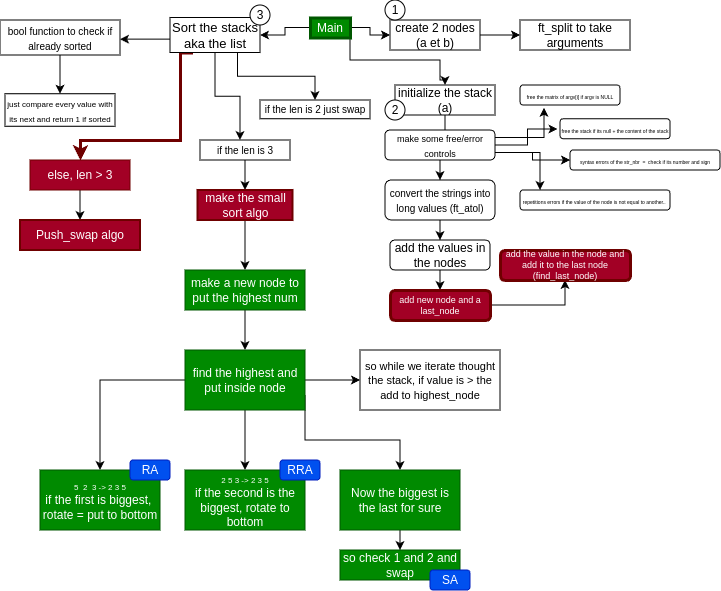

The diagram above was exported from draw.io. Its source (the exported page's mxGraphModel, read from the mxfile embedded in the PNG):
<mxGraphModel dx="2165" dy="1033" grid="1" gridSize="10" guides="1" tooltips="1" connect="1" arrows="1" fold="1" page="1" pageScale="1" pageWidth="850" pageHeight="1100" background="light-dark(#FFFFFF,#808080)" math="0" shadow="0">
  <root>
    <mxCell id="0" />
    <mxCell id="1" parent="0" />
    <mxCell id="yJjDDnPuyEdHIoDLrxMQ-2" edge="1" parent="1" source="yJjDDnPuyEdHIoDLrxMQ-1" style="edgeStyle=orthogonalEdgeStyle;rounded=0;orthogonalLoop=1;jettySize=auto;html=1;entryX=0;entryY=0.5;entryDx=0;entryDy=0;" target="yJjDDnPuyEdHIoDLrxMQ-4">
      <mxGeometry relative="1" as="geometry">
        <mxPoint x="-550" y="50" as="targetPoint" />
      </mxGeometry>
    </mxCell>
    <mxCell id="yJjDDnPuyEdHIoDLrxMQ-6" edge="1" parent="1" source="yJjDDnPuyEdHIoDLrxMQ-1" style="edgeStyle=orthogonalEdgeStyle;rounded=0;orthogonalLoop=1;jettySize=auto;html=1;entryX=0.5;entryY=0;entryDx=0;entryDy=0;" target="yJjDDnPuyEdHIoDLrxMQ-7">
      <mxGeometry relative="1" as="geometry">
        <Array as="points">
          <mxPoint x="-420" y="80" />
          <mxPoint x="-330" y="80" />
          <mxPoint x="-330" y="100" />
          <mxPoint x="-325" y="100" />
        </Array>
        <mxPoint x="-590" y="100" as="targetPoint" />
      </mxGeometry>
    </mxCell>
    <mxCell id="yJjDDnPuyEdHIoDLrxMQ-24" edge="1" parent="1" source="yJjDDnPuyEdHIoDLrxMQ-1" style="edgeStyle=orthogonalEdgeStyle;rounded=0;orthogonalLoop=1;jettySize=auto;html=1;fontFamily=Helvetica;fontSize=12;fontColor=light-dark(#000000,#000000);entryX=1;entryY=0.5;entryDx=0;entryDy=0;" target="yJjDDnPuyEdHIoDLrxMQ-25">
      <mxGeometry relative="1" as="geometry">
        <mxPoint x="-500" y="55" as="targetPoint" />
      </mxGeometry>
    </mxCell>
    <mxCell id="yJjDDnPuyEdHIoDLrxMQ-1" parent="1" style="rounded=0;whiteSpace=wrap;html=1;fillColor=#008a00;fontColor=#ffffff;strokeColor=#005700;strokeWidth=3;" value="Main" vertex="1">
      <mxGeometry height="20" width="40" x="-460" y="37.5" as="geometry" />
    </mxCell>
    <mxCell id="yJjDDnPuyEdHIoDLrxMQ-3" parent="1" style="whiteSpace=wrap;html=1;strokeColor=default;fillColor=light-dark(#FFFFFF,#FFFFFF);" value="&lt;font style=&quot;color: light-dark(rgb(0, 0, 0), rgb(0, 0, 0));&quot;&gt;&lt;font&gt;ft_split to take arguments&lt;/font&gt;&lt;/font&gt;" vertex="1">
      <mxGeometry height="30" width="110" x="-250" y="40" as="geometry" />
    </mxCell>
    <mxCell id="yJjDDnPuyEdHIoDLrxMQ-5" edge="1" parent="1" source="yJjDDnPuyEdHIoDLrxMQ-4" style="edgeStyle=orthogonalEdgeStyle;rounded=0;orthogonalLoop=1;jettySize=auto;html=1;entryX=0;entryY=0.5;entryDx=0;entryDy=0;" target="yJjDDnPuyEdHIoDLrxMQ-3">
      <mxGeometry relative="1" as="geometry">
        <mxPoint x="-420" y="50" as="targetPoint" />
      </mxGeometry>
    </mxCell>
    <mxCell id="yJjDDnPuyEdHIoDLrxMQ-4" parent="1" style="whiteSpace=wrap;html=1;strokeColor=default;fillColor=light-dark(#FFFFFF,#FFFFFF);" value="&lt;font style=&quot;color: light-dark(rgb(0, 0, 0), rgb(0, 0, 0));&quot;&gt;create 2 nodes (a et b)&lt;/font&gt;" vertex="1">
      <mxGeometry height="30" width="90" x="-380" y="40" as="geometry" />
    </mxCell>
    <mxCell id="yJjDDnPuyEdHIoDLrxMQ-12" edge="1" parent="1" source="yJjDDnPuyEdHIoDLrxMQ-7" style="edgeStyle=orthogonalEdgeStyle;rounded=0;orthogonalLoop=1;jettySize=auto;html=1;fontFamily=Helvetica;fontSize=12;fontColor=light-dark(#000000,#000000);" target="yJjDDnPuyEdHIoDLrxMQ-11" value="">
      <mxGeometry relative="1" as="geometry" />
    </mxCell>
    <mxCell id="yJjDDnPuyEdHIoDLrxMQ-7" parent="1" style="rounded=0;whiteSpace=wrap;html=1;fillColor=light-dark(#FFFFFF,#FFFFFF);strokeColor=light-dark(#000000,#000000);fontColor=light-dark(#000000,#000000);" value="initialize the stack (a)" vertex="1">
      <mxGeometry height="30" width="100" x="-375" y="105" as="geometry" />
    </mxCell>
    <mxCell id="yJjDDnPuyEdHIoDLrxMQ-14" edge="1" parent="1" source="yJjDDnPuyEdHIoDLrxMQ-11" style="edgeStyle=orthogonalEdgeStyle;rounded=0;orthogonalLoop=1;jettySize=auto;html=1;fontFamily=Helvetica;fontSize=12;fontColor=light-dark(#000000,#000000);" target="yJjDDnPuyEdHIoDLrxMQ-13" value="">
      <mxGeometry relative="1" as="geometry" />
    </mxCell>
    <mxCell id="lnBW0I1X_Ao6TW3pOS8I-4" edge="1" parent="1" source="yJjDDnPuyEdHIoDLrxMQ-11" style="edgeStyle=orthogonalEdgeStyle;rounded=0;orthogonalLoop=1;jettySize=auto;html=1;exitX=1;exitY=0.5;exitDx=0;exitDy=0;entryX=-0.023;entryY=0.512;entryDx=0;entryDy=0;entryPerimeter=0;" target="lnBW0I1X_Ao6TW3pOS8I-5">
      <mxGeometry relative="1" as="geometry">
        <mxPoint x="-200" y="165" as="targetPoint" />
      </mxGeometry>
    </mxCell>
    <mxCell id="lnBW0I1X_Ao6TW3pOS8I-7" edge="1" parent="1" source="yJjDDnPuyEdHIoDLrxMQ-11" style="edgeStyle=orthogonalEdgeStyle;rounded=0;orthogonalLoop=1;jettySize=auto;html=1;exitX=1;exitY=0.75;exitDx=0;exitDy=0;entryX=0;entryY=0.5;entryDx=0;entryDy=0;" target="lnBW0I1X_Ao6TW3pOS8I-9">
      <mxGeometry relative="1" as="geometry">
        <mxPoint x="-210" y="200" as="targetPoint" />
      </mxGeometry>
    </mxCell>
    <mxCell id="lnBW0I1X_Ao6TW3pOS8I-10" edge="1" parent="1" source="yJjDDnPuyEdHIoDLrxMQ-11" style="edgeStyle=orthogonalEdgeStyle;rounded=0;orthogonalLoop=1;jettySize=auto;html=1;exitX=1;exitY=0.75;exitDx=0;exitDy=0;">
      <mxGeometry relative="1" as="geometry">
        <mxPoint x="-230" y="210" as="targetPoint" />
      </mxGeometry>
    </mxCell>
    <mxCell id="yJjDDnPuyEdHIoDLrxMQ-11" parent="1" style="rounded=1;whiteSpace=wrap;html=1;strokeColor=light-dark(#000000,#000000);align=center;verticalAlign=middle;fontFamily=Helvetica;fontSize=12;fontColor=light-dark(#000000,#000000);fillColor=light-dark(#FFFFFF,#FFFFFF);" value="&lt;font style=&quot;font-size: 9px;&quot;&gt;make some free/error controls&lt;/font&gt;" vertex="1">
      <mxGeometry height="30" width="110" x="-385" y="150" as="geometry" />
    </mxCell>
    <mxCell id="yJjDDnPuyEdHIoDLrxMQ-17" edge="1" parent="1" source="yJjDDnPuyEdHIoDLrxMQ-13" style="edgeStyle=orthogonalEdgeStyle;rounded=0;orthogonalLoop=1;jettySize=auto;html=1;fontFamily=Helvetica;fontSize=12;fontColor=light-dark(#000000,#000000);" target="yJjDDnPuyEdHIoDLrxMQ-16" value="">
      <mxGeometry relative="1" as="geometry" />
    </mxCell>
    <mxCell id="yJjDDnPuyEdHIoDLrxMQ-13" parent="1" style="whiteSpace=wrap;html=1;fillColor=light-dark(#FFFFFF,#FFFFFF);strokeColor=light-dark(#000000,#000000);fontColor=light-dark(#000000,#000000);rounded=1;" value="&lt;font style=&quot;font-size: 10px;&quot;&gt;convert the strings into long values (ft_atol)&lt;/font&gt;" vertex="1">
      <mxGeometry height="40" width="110" x="-385" y="200" as="geometry" />
    </mxCell>
    <mxCell id="yJjDDnPuyEdHIoDLrxMQ-19" edge="1" parent="1" source="yJjDDnPuyEdHIoDLrxMQ-16" style="edgeStyle=orthogonalEdgeStyle;rounded=0;orthogonalLoop=1;jettySize=auto;html=1;fontFamily=Helvetica;fontSize=12;fontColor=light-dark(#000000,#000000);" target="yJjDDnPuyEdHIoDLrxMQ-18" value="">
      <mxGeometry relative="1" as="geometry" />
    </mxCell>
    <mxCell id="yJjDDnPuyEdHIoDLrxMQ-16" parent="1" style="whiteSpace=wrap;html=1;fillColor=light-dark(#FFFFFF,#FFFFFF);strokeColor=light-dark(#000000,#000000);fontColor=light-dark(#000000,#000000);rounded=1;" value="add the values in the nodes" vertex="1">
      <mxGeometry height="30" width="100" x="-380" y="260" as="geometry" />
    </mxCell>
    <mxCell id="yJjDDnPuyEdHIoDLrxMQ-21" edge="1" parent="1" source="yJjDDnPuyEdHIoDLrxMQ-18" style="edgeStyle=orthogonalEdgeStyle;rounded=0;orthogonalLoop=1;jettySize=auto;html=1;fontFamily=Helvetica;fontSize=12;fontColor=light-dark(#000000,#000000);" target="yJjDDnPuyEdHIoDLrxMQ-20" value="">
      <mxGeometry relative="1" as="geometry" />
    </mxCell>
    <mxCell id="yJjDDnPuyEdHIoDLrxMQ-18" parent="1" style="whiteSpace=wrap;html=1;fillColor=#a20025;strokeColor=#6F0000;fontColor=#ffffff;rounded=1;strokeWidth=3;fontSize=9;" value="add new node and a last_node" vertex="1">
      <mxGeometry height="30" width="100" x="-380" y="310" as="geometry" />
    </mxCell>
    <mxCell id="yJjDDnPuyEdHIoDLrxMQ-20" parent="1" style="whiteSpace=wrap;html=1;fillColor=#a20025;strokeColor=#6F0000;fontColor=#ffffff;rounded=1;strokeWidth=3;fontSize=9;" value="add the value in the node and add it to the last node (find_last_node)" vertex="1">
      <mxGeometry height="30" width="130" x="-270" y="270" as="geometry" />
    </mxCell>
    <mxCell id="yJjDDnPuyEdHIoDLrxMQ-22" parent="1" style="ellipse;whiteSpace=wrap;html=1;aspect=fixed;rounded=0;strokeColor=light-dark(#000000,#000000);align=center;verticalAlign=middle;fontFamily=Helvetica;fontSize=12;fontColor=light-dark(#000000,#000000);fillColor=light-dark(#FFFFFF,#FFFFFF);" value="1" vertex="1">
      <mxGeometry height="20" width="20" x="-385" y="20" as="geometry" />
    </mxCell>
    <mxCell id="yJjDDnPuyEdHIoDLrxMQ-23" parent="1" style="ellipse;whiteSpace=wrap;html=1;aspect=fixed;rounded=0;strokeColor=light-dark(#000000,#000000);align=center;verticalAlign=middle;fontFamily=Helvetica;fontSize=12;fontColor=light-dark(#000000,#000000);fillColor=light-dark(#FFFFFF,#FFFFFF);" value="2" vertex="1">
      <mxGeometry height="20" width="20" x="-385" y="120" as="geometry" />
    </mxCell>
    <mxCell id="yJjDDnPuyEdHIoDLrxMQ-28" edge="1" parent="1" style="edgeStyle=orthogonalEdgeStyle;rounded=0;orthogonalLoop=1;jettySize=auto;html=1;exitX=0;exitY=0.5;exitDx=0;exitDy=0;fontFamily=Helvetica;fontSize=12;fontColor=light-dark(#000000,#000000);entryX=1;entryY=0.5;entryDx=0;entryDy=0;">
      <mxGeometry relative="1" as="geometry">
        <Array as="points">
          <mxPoint x="-565" y="59.11" />
          <mxPoint x="-650" y="59.11" />
        </Array>
        <mxPoint x="-565" y="50.9" as="sourcePoint" />
        <mxPoint x="-650" y="58.61" as="targetPoint" />
      </mxGeometry>
    </mxCell>
    <mxCell id="yJjDDnPuyEdHIoDLrxMQ-42" edge="1" parent="1" source="yJjDDnPuyEdHIoDLrxMQ-25" style="edgeStyle=orthogonalEdgeStyle;rounded=0;orthogonalLoop=1;jettySize=auto;html=1;exitX=0.25;exitY=1;exitDx=0;exitDy=0;entryX=0.5;entryY=0;entryDx=0;entryDy=0;fontFamily=Helvetica;fontSize=12;fontColor=light-dark(#000000,#000000);strokeWidth=3;fillColor=#a20025;strokeColor=#6F0000;" target="yJjDDnPuyEdHIoDLrxMQ-41">
      <mxGeometry relative="1" as="geometry">
        <Array as="points">
          <mxPoint x="-590" y="73" />
          <mxPoint x="-590" y="160" />
          <mxPoint x="-690" y="160" />
        </Array>
      </mxGeometry>
    </mxCell>
    <mxCell id="yJjDDnPuyEdHIoDLrxMQ-25" parent="1" style="whiteSpace=wrap;html=1;rounded=0;strokeColor=light-dark(#000000,#000000);align=center;verticalAlign=middle;fontFamily=Helvetica;fontSize=12;fontColor=light-dark(#000000,#000000);fillColor=light-dark(#FFFFFF,#FFFFFF);" value="&lt;font style=&quot;font-size: 13px;&quot;&gt;Sort the stacks&lt;/font&gt;&lt;div&gt;&lt;font style=&quot;font-size: 13px;&quot;&gt;aka the list&lt;/font&gt;&lt;/div&gt;" vertex="1">
      <mxGeometry height="35" width="90" x="-600" y="37.5" as="geometry" />
    </mxCell>
    <mxCell id="yJjDDnPuyEdHIoDLrxMQ-27" parent="1" style="ellipse;whiteSpace=wrap;html=1;aspect=fixed;rounded=0;strokeColor=light-dark(#000000,#000000);align=center;verticalAlign=middle;fontFamily=Helvetica;fontSize=12;fontColor=light-dark(#000000,#000000);fillColor=light-dark(#FFFFFF,#FFFFFF);" value="3" vertex="1">
      <mxGeometry height="20" width="20" x="-520" y="25" as="geometry" />
    </mxCell>
    <mxCell id="yJjDDnPuyEdHIoDLrxMQ-31" edge="1" parent="1" source="yJjDDnPuyEdHIoDLrxMQ-29" style="edgeStyle=orthogonalEdgeStyle;rounded=0;orthogonalLoop=1;jettySize=auto;html=1;fontFamily=Helvetica;fontSize=12;fontColor=light-dark(#000000,#000000);" target="yJjDDnPuyEdHIoDLrxMQ-30" value="">
      <mxGeometry relative="1" as="geometry" />
    </mxCell>
    <mxCell id="yJjDDnPuyEdHIoDLrxMQ-33" edge="1" parent="1" source="yJjDDnPuyEdHIoDLrxMQ-25" style="edgeStyle=orthogonalEdgeStyle;rounded=0;orthogonalLoop=1;jettySize=auto;html=1;fontFamily=Helvetica;fontSize=12;fontColor=light-dark(#000000,#000000);exitX=0.75;exitY=1;exitDx=0;exitDy=0;" target="yJjDDnPuyEdHIoDLrxMQ-32" value="">
      <mxGeometry relative="1" as="geometry" />
    </mxCell>
    <mxCell id="yJjDDnPuyEdHIoDLrxMQ-29" parent="1" style="whiteSpace=wrap;html=1;rounded=0;strokeColor=light-dark(#000000,#000000);align=center;verticalAlign=middle;fontFamily=Helvetica;fontSize=12;fontColor=light-dark(#000000,#000000);fillColor=light-dark(#FFFFFF,#FFFFFF);" value="&lt;font style=&quot;font-size: 10px;&quot;&gt;bool function to check if already sorted&lt;/font&gt;" vertex="1">
      <mxGeometry height="35" width="120" x="-770" y="40" as="geometry" />
    </mxCell>
    <mxCell id="yJjDDnPuyEdHIoDLrxMQ-30" parent="1" style="whiteSpace=wrap;html=1;fillColor=light-dark(#FFFFFF,#FFFFFF);strokeColor=light-dark(#000000,#000000);fontColor=light-dark(#000000,#000000);rounded=0;" value="&lt;font style=&quot;font-size: 8px;&quot;&gt;just compare every value with its next and return 1 if sorted&lt;/font&gt;" vertex="1">
      <mxGeometry height="32.5" width="110" x="-765" y="113.75" as="geometry" />
    </mxCell>
    <mxCell id="yJjDDnPuyEdHIoDLrxMQ-32" parent="1" style="whiteSpace=wrap;html=1;fillColor=light-dark(#FFFFFF,#FFFFFF);strokeColor=light-dark(#000000,#000000);fontColor=light-dark(#000000,#000000);rounded=0;" value="&lt;font style=&quot;font-size: 10px;&quot;&gt;if the len is 2 just swap&lt;/font&gt;" vertex="1">
      <mxGeometry height="18.75" width="110" x="-510" y="120" as="geometry" />
    </mxCell>
    <mxCell id="yJjDDnPuyEdHIoDLrxMQ-38" edge="1" parent="1" source="yJjDDnPuyEdHIoDLrxMQ-35" style="edgeStyle=orthogonalEdgeStyle;rounded=0;orthogonalLoop=1;jettySize=auto;html=1;entryX=0.5;entryY=0;entryDx=0;entryDy=0;fontFamily=Helvetica;fontSize=12;fontColor=light-dark(#000000,#000000);" target="yJjDDnPuyEdHIoDLrxMQ-37">
      <mxGeometry relative="1" as="geometry" />
    </mxCell>
    <mxCell id="yJjDDnPuyEdHIoDLrxMQ-35" parent="1" style="whiteSpace=wrap;html=1;rounded=0;strokeColor=light-dark(#000000,#000000);align=center;verticalAlign=middle;fontFamily=Helvetica;fontSize=12;fontColor=light-dark(#000000,#000000);fillColor=light-dark(#FFFFFF,#FFFFFF);" value="&lt;font style=&quot;font-size: 10px;&quot;&gt;if the len is 3&lt;/font&gt;" vertex="1">
      <mxGeometry height="20" width="90" x="-570" y="160" as="geometry" />
    </mxCell>
    <mxCell id="yJjDDnPuyEdHIoDLrxMQ-47" edge="1" parent="1" source="yJjDDnPuyEdHIoDLrxMQ-37" style="edgeStyle=orthogonalEdgeStyle;rounded=0;orthogonalLoop=1;jettySize=auto;html=1;entryX=0.5;entryY=0;entryDx=0;entryDy=0;fontFamily=Helvetica;fontSize=12;fontColor=light-dark(#000000,#000000);" target="yJjDDnPuyEdHIoDLrxMQ-46">
      <mxGeometry relative="1" as="geometry" />
    </mxCell>
    <mxCell id="yJjDDnPuyEdHIoDLrxMQ-37" parent="1" style="whiteSpace=wrap;html=1;rounded=0;strokeColor=#6F0000;align=center;verticalAlign=middle;fontFamily=Helvetica;fontSize=12;fontColor=#ffffff;fillColor=#a20025;strokeWidth=2;" value="make the small sort algo" vertex="1">
      <mxGeometry height="30" width="95" x="-572.5" y="210" as="geometry" />
    </mxCell>
    <mxCell id="yJjDDnPuyEdHIoDLrxMQ-40" edge="1" parent="1" source="yJjDDnPuyEdHIoDLrxMQ-25" style="edgeStyle=orthogonalEdgeStyle;rounded=0;orthogonalLoop=1;jettySize=auto;html=1;exitX=0.5;exitY=1;exitDx=0;exitDy=0;entryX=0.444;entryY=0;entryDx=0;entryDy=0;entryPerimeter=0;fontFamily=Helvetica;fontSize=12;fontColor=light-dark(#000000,#000000);" target="yJjDDnPuyEdHIoDLrxMQ-35">
      <mxGeometry relative="1" as="geometry" />
    </mxCell>
    <mxCell id="yJjDDnPuyEdHIoDLrxMQ-43" edge="1" parent="1" source="yJjDDnPuyEdHIoDLrxMQ-41" style="edgeStyle=orthogonalEdgeStyle;rounded=0;orthogonalLoop=1;jettySize=auto;html=1;exitX=0.5;exitY=1;exitDx=0;exitDy=0;fontFamily=Helvetica;fontSize=12;fontColor=light-dark(#000000,#000000);">
      <mxGeometry relative="1" as="geometry">
        <mxPoint x="-690" y="240" as="targetPoint" />
      </mxGeometry>
    </mxCell>
    <mxCell id="yJjDDnPuyEdHIoDLrxMQ-41" parent="1" style="whiteSpace=wrap;html=1;rounded=0;strokeColor=#6F0000;align=center;verticalAlign=middle;fontFamily=Helvetica;fontSize=12;fontColor=#ffffff;fillColor=#a20025;" value="else, len &amp;gt; 3" vertex="1">
      <mxGeometry height="30" width="100" x="-740" y="180" as="geometry" />
    </mxCell>
    <mxCell id="yJjDDnPuyEdHIoDLrxMQ-44" parent="1" style="whiteSpace=wrap;html=1;rounded=0;strokeColor=#6F0000;align=center;verticalAlign=middle;fontFamily=Helvetica;fontSize=12;fontColor=#ffffff;fillColor=#a20025;strokeWidth=2;" value="Push_swap algo" vertex="1">
      <mxGeometry height="30" width="120" x="-750" y="240" as="geometry" />
    </mxCell>
    <mxCell id="yJjDDnPuyEdHIoDLrxMQ-49" edge="1" parent="1" source="yJjDDnPuyEdHIoDLrxMQ-46" style="edgeStyle=orthogonalEdgeStyle;rounded=0;orthogonalLoop=1;jettySize=auto;html=1;fontFamily=Helvetica;fontSize=12;fontColor=light-dark(#000000,#000000);" target="yJjDDnPuyEdHIoDLrxMQ-48" value="">
      <mxGeometry relative="1" as="geometry" />
    </mxCell>
    <mxCell id="yJjDDnPuyEdHIoDLrxMQ-46" parent="1" style="whiteSpace=wrap;html=1;rounded=0;strokeColor=#005700;align=center;verticalAlign=middle;fontFamily=Helvetica;fontSize=12;fontColor=#ffffff;fillColor=#008a00;" value="make a new node to put the highest num" vertex="1">
      <mxGeometry height="40" width="120" x="-585" y="290" as="geometry" />
    </mxCell>
    <mxCell id="yJjDDnPuyEdHIoDLrxMQ-50" edge="1" parent="1" source="yJjDDnPuyEdHIoDLrxMQ-48" style="edgeStyle=orthogonalEdgeStyle;rounded=0;orthogonalLoop=1;jettySize=auto;html=1;fontFamily=Helvetica;fontSize=12;fontColor=light-dark(#000000,#000000);">
      <mxGeometry relative="1" as="geometry">
        <mxPoint x="-409.9999999999998" y="400" as="targetPoint" />
      </mxGeometry>
    </mxCell>
    <mxCell id="yJjDDnPuyEdHIoDLrxMQ-53" edge="1" parent="1" source="yJjDDnPuyEdHIoDLrxMQ-48" style="edgeStyle=orthogonalEdgeStyle;rounded=0;orthogonalLoop=1;jettySize=auto;html=1;fontFamily=Helvetica;fontSize=12;fontColor=light-dark(#000000,#000000);" target="yJjDDnPuyEdHIoDLrxMQ-52" value="">
      <mxGeometry relative="1" as="geometry" />
    </mxCell>
    <mxCell id="yJjDDnPuyEdHIoDLrxMQ-55" edge="1" parent="1" source="yJjDDnPuyEdHIoDLrxMQ-48" style="edgeStyle=orthogonalEdgeStyle;rounded=0;orthogonalLoop=1;jettySize=auto;html=1;exitX=0.5;exitY=1;exitDx=0;exitDy=0;entryX=0.5;entryY=0;entryDx=0;entryDy=0;fontFamily=Helvetica;fontSize=12;fontColor=light-dark(#000000,#000000);" target="yJjDDnPuyEdHIoDLrxMQ-54">
      <mxGeometry relative="1" as="geometry" />
    </mxCell>
    <mxCell id="yJjDDnPuyEdHIoDLrxMQ-57" edge="1" parent="1" source="yJjDDnPuyEdHIoDLrxMQ-48" style="edgeStyle=orthogonalEdgeStyle;rounded=0;orthogonalLoop=1;jettySize=auto;html=1;exitX=1;exitY=0.75;exitDx=0;exitDy=0;entryX=0.5;entryY=0;entryDx=0;entryDy=0;fontFamily=Helvetica;fontSize=12;fontColor=light-dark(#000000,#000000);" target="yJjDDnPuyEdHIoDLrxMQ-56">
      <mxGeometry relative="1" as="geometry">
        <Array as="points">
          <mxPoint x="-465" y="460" />
          <mxPoint x="-370" y="460" />
        </Array>
      </mxGeometry>
    </mxCell>
    <mxCell id="yJjDDnPuyEdHIoDLrxMQ-48" parent="1" style="whiteSpace=wrap;html=1;fillColor=#008a00;strokeColor=#005700;fontColor=#ffffff;rounded=0;" value="find the highest and put inside node" vertex="1">
      <mxGeometry height="60" width="120" x="-585" y="370" as="geometry" />
    </mxCell>
    <mxCell id="yJjDDnPuyEdHIoDLrxMQ-51" parent="1" style="whiteSpace=wrap;html=1;rounded=0;strokeColor=light-dark(#000000,#000000);align=center;verticalAlign=middle;fontFamily=Helvetica;fontSize=12;fontColor=light-dark(#000000,#000000);fillColor=light-dark(#FFFFFF,#FFFFFF);" value="&lt;font style=&quot;font-size: 11px;&quot;&gt;so while we iterate thought the stack, if value is &amp;gt; the add to highest_node&lt;/font&gt;" vertex="1">
      <mxGeometry height="60" width="140" x="-410" y="370" as="geometry" />
    </mxCell>
    <mxCell id="yJjDDnPuyEdHIoDLrxMQ-52" parent="1" style="whiteSpace=wrap;html=1;fillColor=#008a00;strokeColor=#005700;fontColor=#ffffff;rounded=0;" value="&lt;font style=&quot;font-size: 8px;&quot;&gt;5&amp;nbsp; 2&amp;nbsp; 3 -&amp;gt; 2 3 5&lt;/font&gt;&lt;div&gt;if the first is biggest,&amp;nbsp;&lt;/div&gt;&lt;div&gt;rotate = put to bottom&lt;/div&gt;" vertex="1">
      <mxGeometry height="60" width="120" x="-730" y="490" as="geometry" />
    </mxCell>
    <mxCell id="yJjDDnPuyEdHIoDLrxMQ-54" parent="1" style="whiteSpace=wrap;html=1;rounded=0;strokeColor=#005700;align=center;verticalAlign=middle;fontFamily=Helvetica;fontSize=12;fontColor=#ffffff;fillColor=#008a00;" value="&lt;div&gt;&lt;font style=&quot;font-size: 8px;&quot;&gt;2 5 3 -&amp;gt; 2 3 5&lt;/font&gt;&lt;/div&gt;if the second is the biggest, rotate to bottom" vertex="1">
      <mxGeometry height="60" width="120" x="-585" y="490" as="geometry" />
    </mxCell>
    <mxCell id="yJjDDnPuyEdHIoDLrxMQ-60" edge="1" parent="1" source="yJjDDnPuyEdHIoDLrxMQ-56" style="edgeStyle=orthogonalEdgeStyle;rounded=0;orthogonalLoop=1;jettySize=auto;html=1;fontFamily=Helvetica;fontSize=12;fontColor=light-dark(#000000,#000000);" target="yJjDDnPuyEdHIoDLrxMQ-59" value="">
      <mxGeometry relative="1" as="geometry" />
    </mxCell>
    <mxCell id="yJjDDnPuyEdHIoDLrxMQ-56" parent="1" style="whiteSpace=wrap;html=1;rounded=0;strokeColor=#005700;align=center;verticalAlign=middle;fontFamily=Helvetica;fontSize=12;fontColor=#ffffff;fillColor=#008a00;" value="Now the biggest is the last for sure" vertex="1">
      <mxGeometry height="60" width="120" x="-430" y="490" as="geometry" />
    </mxCell>
    <mxCell id="yJjDDnPuyEdHIoDLrxMQ-59" parent="1" style="whiteSpace=wrap;html=1;rounded=0;strokeColor=#005700;align=center;verticalAlign=middle;fontFamily=Helvetica;fontSize=12;fontColor=#ffffff;fillColor=#008a00;" value="so check 1 and 2 and swap" vertex="1">
      <mxGeometry height="30" width="120" x="-430" y="570" as="geometry" />
    </mxCell>
    <mxCell id="yJjDDnPuyEdHIoDLrxMQ-61" parent="1" style="rounded=1;whiteSpace=wrap;html=1;strokeColor=#001DBC;align=center;verticalAlign=middle;fontFamily=Helvetica;fontSize=12;fontColor=#ffffff;fillColor=#0050ef;" value="RA" vertex="1">
      <mxGeometry height="20" width="40" x="-640" y="480" as="geometry" />
    </mxCell>
    <mxCell id="yJjDDnPuyEdHIoDLrxMQ-62" parent="1" style="rounded=1;whiteSpace=wrap;html=1;strokeColor=#001DBC;align=center;verticalAlign=middle;fontFamily=Helvetica;fontSize=12;fontColor=#ffffff;fillColor=#0050ef;" value="RRA" vertex="1">
      <mxGeometry height="20" width="40" x="-490" y="480" as="geometry" />
    </mxCell>
    <mxCell id="yJjDDnPuyEdHIoDLrxMQ-63" parent="1" style="rounded=1;whiteSpace=wrap;html=1;strokeColor=#001DBC;align=center;verticalAlign=middle;fontFamily=Helvetica;fontSize=12;fontColor=#ffffff;fillColor=#0050ef;" value="SA" vertex="1">
      <mxGeometry height="20" width="40" x="-340" y="590" as="geometry" />
    </mxCell>
    <mxCell id="lnBW0I1X_Ao6TW3pOS8I-2" parent="1" style="rounded=1;whiteSpace=wrap;html=1;strokeColor=light-dark(#000000,#000000);align=center;verticalAlign=middle;fontFamily=Helvetica;fontSize=12;fontColor=light-dark(#000000,#000000);fillColor=light-dark(#FFFFFF,#FFFFFF);" value="&lt;font style=&quot;font-size: 5px;&quot;&gt;free the matrix of argv[i] if argv is NULL&lt;/font&gt;" vertex="1">
      <mxGeometry height="20" width="100" x="-250" y="105" as="geometry" />
    </mxCell>
    <mxCell id="lnBW0I1X_Ao6TW3pOS8I-3" edge="1" parent="1" source="yJjDDnPuyEdHIoDLrxMQ-11" style="edgeStyle=orthogonalEdgeStyle;rounded=0;orthogonalLoop=1;jettySize=auto;html=1;exitX=1;exitY=0.25;exitDx=0;exitDy=0;entryX=0.24;entryY=1.134;entryDx=0;entryDy=0;entryPerimeter=0;" target="lnBW0I1X_Ao6TW3pOS8I-2">
      <mxGeometry relative="1" as="geometry" />
    </mxCell>
    <mxCell id="lnBW0I1X_Ao6TW3pOS8I-5" parent="1" style="rounded=1;whiteSpace=wrap;html=1;strokeColor=light-dark(#000000,#000000);align=center;verticalAlign=middle;fontFamily=Helvetica;fontSize=12;fontColor=light-dark(#000000,#000000);fillColor=light-dark(#FFFFFF,#FFFFFF);" value="&lt;font style=&quot;font-size: 5px;&quot;&gt;free the stack if its null + the content of the stack&lt;/font&gt;" vertex="1">
      <mxGeometry height="20" width="110" x="-210" y="138.75" as="geometry" />
    </mxCell>
    <mxCell id="lnBW0I1X_Ao6TW3pOS8I-9" parent="1" style="rounded=1;whiteSpace=wrap;html=1;strokeColor=light-dark(#000000,#000000);align=center;verticalAlign=middle;fontFamily=Helvetica;fontSize=12;fontColor=light-dark(#000000,#000000);fillColor=light-dark(#FFFFFF,#FFFFFF);" value="&lt;font style=&quot;font-size: 5px;&quot;&gt;syntax errors of the str_nbr&amp;nbsp; =&amp;nbsp; check if its number and sign&lt;/font&gt;" vertex="1">
      <mxGeometry height="20" width="150" x="-200" y="170" as="geometry" />
    </mxCell>
    <mxCell id="lnBW0I1X_Ao6TW3pOS8I-12" parent="1" style="rounded=1;whiteSpace=wrap;html=1;strokeColor=light-dark(#000000,#000000);align=center;verticalAlign=middle;fontFamily=Helvetica;fontSize=12;fontColor=light-dark(#000000,#000000);fillColor=light-dark(#FFFFFF,#FFFFFF);" value="&lt;font style=&quot;font-size: 5px;&quot;&gt;repetitions errors if the value of the node is not equal to another..&amp;nbsp;&lt;/font&gt;" vertex="1">
      <mxGeometry height="20" width="150" x="-250" y="210" as="geometry" />
    </mxCell>
  </root>
</mxGraphModel>